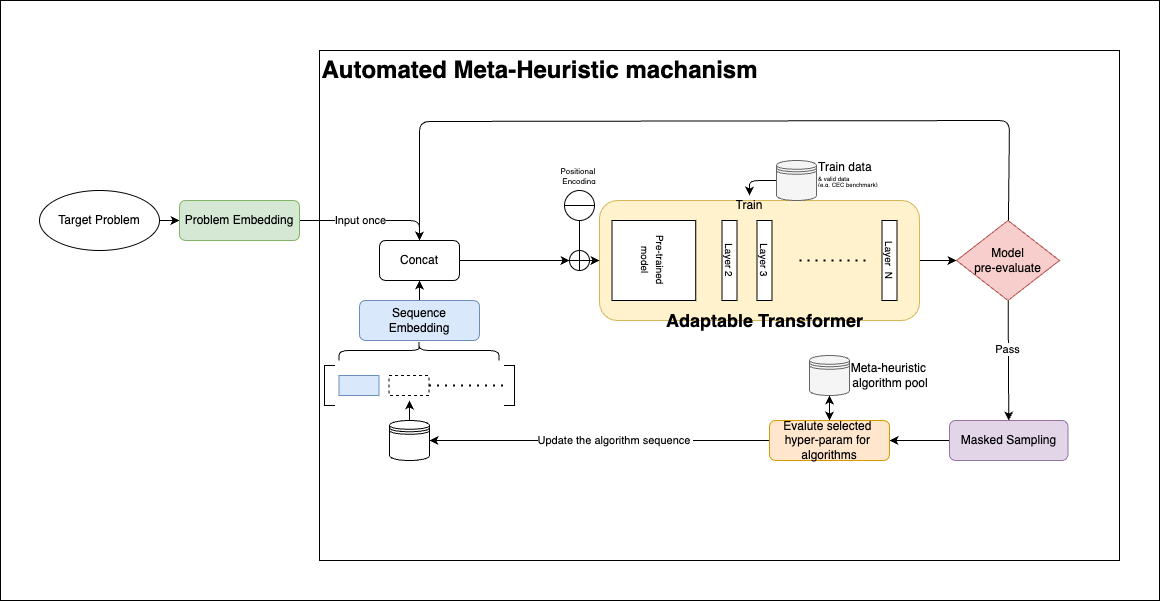

The diagram above was exported from draw.io. Its source (the exported page's mxGraphModel, read from the mxfile embedded in the PNG):
<mxGraphModel dx="717" dy="592" grid="1" gridSize="10" guides="1" tooltips="1" connect="1" arrows="1" fold="1" page="1" pageScale="1" pageWidth="827" pageHeight="1169" background="#FFFFFF" math="0" shadow="0">
  <root>
    <mxCell id="0" />
    <mxCell id="1" parent="0" />
    <mxCell id="101" value="" style="rounded=0;whiteSpace=wrap;html=1;fillColor=none;" parent="1" vertex="1">
      <mxGeometry x="41" width="1159" height="600" as="geometry" />
    </mxCell>
    <mxCell id="74" value="" style="rounded=0;whiteSpace=wrap;html=1;fillColor=none;" parent="1" vertex="1">
      <mxGeometry x="360" y="50" width="800" height="510" as="geometry" />
    </mxCell>
    <mxCell id="51" style="edgeStyle=none;html=1;entryX=0;entryY=0.5;entryDx=0;entryDy=0;" parent="1" source="10" target="50" edge="1">
      <mxGeometry relative="1" as="geometry" />
    </mxCell>
    <mxCell id="10" value="" style="rounded=1;whiteSpace=wrap;html=1;fillColor=#fff2cc;strokeColor=#d6b656;" parent="1" vertex="1">
      <mxGeometry x="640" y="200" width="320" height="120" as="geometry" />
    </mxCell>
    <mxCell id="4" style="edgeStyle=none;html=1;" parent="1" source="2" target="3" edge="1">
      <mxGeometry relative="1" as="geometry" />
    </mxCell>
    <mxCell id="2" value="Target Problem" style="ellipse;whiteSpace=wrap;html=1;" parent="1" vertex="1">
      <mxGeometry x="80" y="190" width="120" height="60" as="geometry" />
    </mxCell>
    <mxCell id="7" style="edgeStyle=none;html=1;entryX=0.5;entryY=0;entryDx=0;entryDy=0;flowAnimation=0;strokeColor=default;" parent="1" source="3" target="6" edge="1">
      <mxGeometry relative="1" as="geometry">
        <Array as="points">
          <mxPoint x="460" y="220" />
        </Array>
      </mxGeometry>
    </mxCell>
    <mxCell id="77" value="Input once" style="edgeLabel;html=1;align=center;verticalAlign=middle;resizable=0;points=[];" parent="7" vertex="1" connectable="0">
      <mxGeometry x="-0.1369" relative="1" as="geometry">
        <mxPoint y="-1" as="offset" />
      </mxGeometry>
    </mxCell>
    <mxCell id="3" value="Problem Embedding" style="rounded=1;whiteSpace=wrap;html=1;fillColor=#d5e8d4;strokeColor=#82b366;" parent="1" vertex="1">
      <mxGeometry x="220" y="200" width="120" height="40" as="geometry" />
    </mxCell>
    <mxCell id="8" style="edgeStyle=none;html=1;entryX=0.5;entryY=1;entryDx=0;entryDy=0;" parent="1" source="5" target="6" edge="1">
      <mxGeometry relative="1" as="geometry" />
    </mxCell>
    <mxCell id="5" value="Sequence Embedding" style="rounded=1;whiteSpace=wrap;html=1;fillColor=#dae8fc;strokeColor=#6c8ebf;" parent="1" vertex="1">
      <mxGeometry x="400" y="300" width="120" height="40" as="geometry" />
    </mxCell>
    <mxCell id="34" style="edgeStyle=none;html=1;entryX=0;entryY=0.5;entryDx=0;entryDy=0;" parent="1" source="79" target="10" edge="1">
      <mxGeometry relative="1" as="geometry" />
    </mxCell>
    <mxCell id="6" value="Concat" style="rounded=1;whiteSpace=wrap;html=1;" parent="1" vertex="1">
      <mxGeometry x="420" y="240" width="80" height="40" as="geometry" />
    </mxCell>
    <mxCell id="11" value="&lt;span style=&quot;font-size: 10px;&quot;&gt;Pre-trained&lt;/span&gt;&lt;div&gt;&lt;span style=&quot;font-size: 10px;&quot;&gt;model&lt;/span&gt;&lt;/div&gt;" style="rounded=0;whiteSpace=wrap;html=1;rotation=90;" parent="1" vertex="1">
      <mxGeometry x="654.38" y="218.13" width="80" height="83.75" as="geometry" />
    </mxCell>
    <mxCell id="20" value="&lt;font style=&quot;font-size: 10px;&quot;&gt;Layer 2&lt;/font&gt;" style="rounded=0;whiteSpace=wrap;html=1;rotation=90;" parent="1" vertex="1">
      <mxGeometry x="730" y="252.5" width="80" height="15" as="geometry" />
    </mxCell>
    <mxCell id="21" value="&lt;font style=&quot;font-size: 10px;&quot;&gt;Layer 3&lt;/font&gt;" style="rounded=0;whiteSpace=wrap;html=1;rotation=90;" parent="1" vertex="1">
      <mxGeometry x="765" y="252.5" width="80" height="15" as="geometry" />
    </mxCell>
    <mxCell id="24" value="" style="endArrow=none;dashed=1;html=1;dashPattern=1 3;strokeWidth=2;entryX=0.818;entryY=0.667;entryDx=0;entryDy=0;entryPerimeter=0;" parent="1" edge="1">
      <mxGeometry width="50" height="50" relative="1" as="geometry">
        <mxPoint x="840" y="260" as="sourcePoint" />
        <mxPoint x="909.94" y="260.04" as="targetPoint" />
      </mxGeometry>
    </mxCell>
    <mxCell id="25" value="&lt;div&gt;&lt;span style=&quot;background-color: transparent;&quot;&gt;Adaptable Transformer&lt;/span&gt;&lt;/div&gt;" style="text;strokeColor=none;fillColor=none;html=1;fontSize=18;fontStyle=1;verticalAlign=middle;align=center;" parent="1" vertex="1">
      <mxGeometry x="672.5" y="300" width="265" height="40" as="geometry" />
    </mxCell>
    <mxCell id="29" value="&lt;font style=&quot;font-size: 10px;&quot;&gt;Layer&amp;nbsp; N&lt;/font&gt;" style="rounded=0;whiteSpace=wrap;html=1;rotation=90;" parent="1" vertex="1">
      <mxGeometry x="890" y="252.5" width="80" height="15" as="geometry" />
    </mxCell>
    <mxCell id="57" style="edgeStyle=none;html=1;entryX=1;entryY=0.5;entryDx=0;entryDy=0;" parent="1" source="38" target="45" edge="1">
      <mxGeometry relative="1" as="geometry" />
    </mxCell>
    <mxCell id="38" value="Masked Sampling" style="rounded=1;whiteSpace=wrap;html=1;rotation=0;fillColor=#e1d5e7;strokeColor=#9673a6;" parent="1" vertex="1">
      <mxGeometry x="990" y="420" width="118.5" height="40" as="geometry" />
    </mxCell>
    <mxCell id="68" style="edgeStyle=none;html=1;entryX=1;entryY=0.5;entryDx=0;entryDy=0;" parent="1" source="45" target="71" edge="1">
      <mxGeometry relative="1" as="geometry">
        <Array as="points">
          <mxPoint x="540" y="440" />
        </Array>
      </mxGeometry>
    </mxCell>
    <mxCell id="70" value="Update the algorithm sequence&amp;nbsp;" style="edgeLabel;html=1;align=center;verticalAlign=middle;resizable=0;points=[];" parent="68" vertex="1" connectable="0">
      <mxGeometry x="-0.0899" y="-1" relative="1" as="geometry">
        <mxPoint as="offset" />
      </mxGeometry>
    </mxCell>
    <mxCell id="45" value="&lt;font style=&quot;color: rgb(0, 0, 0);&quot;&gt;Evalute selected&amp;nbsp;&lt;/font&gt;&lt;div&gt;&lt;font style=&quot;color: rgb(0, 0, 0);&quot;&gt;hyper-param for&amp;nbsp;&lt;/font&gt;&lt;/div&gt;&lt;div&gt;&lt;font style=&quot;color: rgb(0, 0, 0);&quot;&gt;algorithms&lt;/font&gt;&lt;/div&gt;" style="rounded=1;whiteSpace=wrap;html=1;fillColor=#ffe6cc;strokeColor=#d79b00;fontColor=#000000;" parent="1" vertex="1">
      <mxGeometry x="810" y="420" width="120" height="40" as="geometry" />
    </mxCell>
    <mxCell id="53" style="edgeStyle=none;html=1;entryX=0.5;entryY=0;entryDx=0;entryDy=0;" parent="1" source="50" target="38" edge="1">
      <mxGeometry relative="1" as="geometry" />
    </mxCell>
    <mxCell id="56" value="Pass" style="edgeLabel;html=1;align=center;verticalAlign=middle;resizable=0;points=[];" parent="53" vertex="1" connectable="0">
      <mxGeometry x="-0.1882" y="-1" relative="1" as="geometry">
        <mxPoint as="offset" />
      </mxGeometry>
    </mxCell>
    <mxCell id="103" style="edgeStyle=none;html=1;entryX=0.5;entryY=0;entryDx=0;entryDy=0;" parent="1" source="50" target="6" edge="1">
      <mxGeometry relative="1" as="geometry">
        <Array as="points">
          <mxPoint x="1050" y="120" />
          <mxPoint x="460" y="121" />
        </Array>
      </mxGeometry>
    </mxCell>
    <mxCell id="50" value="Model&lt;div&gt;pre-evaluate&lt;/div&gt;" style="rhombus;whiteSpace=wrap;html=1;fillColor=#f8cecc;strokeColor=#b85450;" parent="1" vertex="1">
      <mxGeometry x="997" y="220" width="103" height="80" as="geometry" />
    </mxCell>
    <mxCell id="61" value="" style="shape=curlyBracket;whiteSpace=wrap;html=1;rounded=1;labelPosition=left;verticalLabelPosition=middle;align=right;verticalAlign=middle;rotation=90;" parent="1" vertex="1">
      <mxGeometry x="449.5" y="270" width="20" height="160" as="geometry" />
    </mxCell>
    <mxCell id="62" value="" style="shape=partialRectangle;whiteSpace=wrap;html=1;bottom=1;right=1;left=1;top=0;fillColor=none;routingCenterX=-0.5;rotation=90;" parent="1" vertex="1">
      <mxGeometry x="350" y="380" width="40" height="10" as="geometry" />
    </mxCell>
    <mxCell id="63" value="" style="shape=partialRectangle;whiteSpace=wrap;html=1;bottom=1;right=1;left=1;top=0;fillColor=none;routingCenterX=-0.5;rotation=-90;" parent="1" vertex="1">
      <mxGeometry x="530" y="380" width="40" height="10" as="geometry" />
    </mxCell>
    <mxCell id="64" value="" style="rounded=0;whiteSpace=wrap;html=1;fillColor=#dae8fc;strokeColor=#6c8ebf;" parent="1" vertex="1">
      <mxGeometry x="379.5" y="375" width="40" height="20" as="geometry" />
    </mxCell>
    <mxCell id="65" value="" style="rounded=0;whiteSpace=wrap;html=1;dashed=1;" parent="1" vertex="1">
      <mxGeometry x="429.5" y="375" width="40" height="20" as="geometry" />
    </mxCell>
    <mxCell id="67" value="" style="endArrow=none;dashed=1;html=1;dashPattern=1 3;strokeWidth=2;entryX=0.5;entryY=0;entryDx=0;entryDy=0;exitX=1;exitY=0.5;exitDx=0;exitDy=0;" parent="1" source="65" target="63" edge="1">
      <mxGeometry width="50" height="50" relative="1" as="geometry">
        <mxPoint x="480" y="385" as="sourcePoint" />
        <mxPoint x="545" y="390" as="targetPoint" />
      </mxGeometry>
    </mxCell>
    <mxCell id="26" value="" style="shape=datastore;whiteSpace=wrap;html=1;fillColor=#f5f5f5;fontColor=#333333;strokeColor=#666666;" parent="1" vertex="1">
      <mxGeometry x="850" y="355" width="40" height="40" as="geometry" />
    </mxCell>
    <UserObject label="&lt;font style=&quot;color: rgb(0, 0, 0);&quot;&gt;Meta-heuristic&amp;nbsp;&lt;/font&gt;&lt;div&gt;&lt;font style=&quot;color: rgb(0, 0, 0);&quot;&gt;algorithm pool&lt;/font&gt;&lt;/div&gt;" placeholders="1" name="Variable" id="28">
      <mxCell style="text;html=1;strokeColor=none;fillColor=none;align=center;verticalAlign=middle;whiteSpace=wrap;overflow=hidden;" parent="1" vertex="1">
        <mxGeometry x="881.13" y="355" width="100" height="40" as="geometry" />
      </mxCell>
    </UserObject>
    <mxCell id="69" value="" style="endArrow=classic;startArrow=classic;html=1;entryX=0.5;entryY=1;entryDx=0;entryDy=0;exitX=0.5;exitY=0;exitDx=0;exitDy=0;" parent="1" source="45" target="26" edge="1">
      <mxGeometry width="50" height="50" relative="1" as="geometry">
        <mxPoint x="760" y="410" as="sourcePoint" />
        <mxPoint x="810" y="360" as="targetPoint" />
      </mxGeometry>
    </mxCell>
    <mxCell id="72" style="edgeStyle=none;html=1;" parent="1" source="71" edge="1">
      <mxGeometry relative="1" as="geometry">
        <mxPoint x="450" y="400" as="targetPoint" />
      </mxGeometry>
    </mxCell>
    <mxCell id="71" value="" style="shape=datastore;whiteSpace=wrap;html=1;" parent="1" vertex="1">
      <mxGeometry x="430" y="420" width="40" height="40" as="geometry" />
    </mxCell>
    <mxCell id="76" value="Automated Meta-Heuristic machanism" style="text;strokeColor=none;fillColor=none;html=1;fontSize=24;fontStyle=1;verticalAlign=middle;align=center;" parent="1" vertex="1">
      <mxGeometry x="530" y="50" width="100" height="40" as="geometry" />
    </mxCell>
    <mxCell id="85" style="edgeStyle=none;html=1;entryX=1;entryY=0.5;entryDx=0;entryDy=0;endArrow=none;endFill=0;" parent="1" source="79" target="84" edge="1">
      <mxGeometry relative="1" as="geometry" />
    </mxCell>
    <mxCell id="84" value="" style="shape=lineEllipse;line=vertical;perimeter=ellipsePerimeter;whiteSpace=wrap;html=1;backgroundOutline=1;rotation=90;" parent="1" vertex="1">
      <mxGeometry x="605" y="190" width="30" height="30" as="geometry" />
    </mxCell>
    <mxCell id="90" value="" style="edgeStyle=none;html=1;entryX=0;entryY=0.5;entryDx=0;entryDy=0;entryPerimeter=0;" parent="1" source="6" target="79" edge="1">
      <mxGeometry relative="1" as="geometry">
        <mxPoint x="500" y="260" as="sourcePoint" />
        <mxPoint x="530" y="260" as="targetPoint" />
      </mxGeometry>
    </mxCell>
    <mxCell id="79" value="" style="verticalLabelPosition=bottom;verticalAlign=top;html=1;shape=mxgraph.flowchart.summing_function;" parent="1" vertex="1">
      <mxGeometry x="610" y="250" width="20" height="20" as="geometry" />
    </mxCell>
    <UserObject label="&lt;font style=&quot;color: rgb(0, 0, 0); font-size: 8px; line-height: 50%;&quot;&gt;&lt;span style=&quot;background-color: light-dark(#ffffff, var(--ge-dark-color, #121212));&quot;&gt;&lt;font style=&quot;color: rgb(0, 0, 0);&quot;&gt;Positional&amp;nbsp;&lt;/font&gt;&lt;/span&gt;&lt;/font&gt;&lt;div style=&quot;line-height: 50%;&quot;&gt;&lt;font style=&quot;color: rgb(0, 0, 0); font-size: 8px; line-height: 50%;&quot;&gt;&lt;span style=&quot;background-color: light-dark(#ffffff, var(--ge-dark-color, #121212));&quot;&gt;Encoding&lt;/span&gt;&lt;/font&gt;&lt;/div&gt;" placeholders="1" name="Variable" id="86">
      <mxCell style="text;html=1;strokeColor=none;fillColor=none;align=center;verticalAlign=middle;whiteSpace=wrap;overflow=hidden;" parent="1" vertex="1">
        <mxGeometry x="555" y="155" width="130" height="35" as="geometry" />
      </mxCell>
    </UserObject>
    <mxCell id="102" value="" style="group" parent="1" vertex="1" connectable="0">
      <mxGeometry x="750" y="155" width="170" height="60" as="geometry" />
    </mxCell>
    <mxCell id="100" style="edgeStyle=none;html=1;entryX=0.5;entryY=0;entryDx=0;entryDy=0;" parent="102" source="97" target="99" edge="1">
      <mxGeometry relative="1" as="geometry">
        <Array as="points">
          <mxPoint x="40" y="25" />
        </Array>
      </mxGeometry>
    </mxCell>
    <mxCell id="97" value="" style="shape=datastore;whiteSpace=wrap;html=1;fillColor=#f5f5f5;fontColor=#333333;strokeColor=#666666;" parent="102" vertex="1">
      <mxGeometry x="67" y="5" width="40" height="40" as="geometry" />
    </mxCell>
    <UserObject label="Train data&lt;div style=&quot;line-height: 50%;&quot;&gt;&lt;span style=&quot;font-size: 6px; line-height: 50%;&quot;&gt;&amp;amp; valid data&lt;/span&gt;&lt;/div&gt;&lt;div style=&quot;line-height: 50%;&quot;&gt;&lt;font style=&quot;font-size: 6px; line-height: 50%;&quot;&gt;(e.g. CEC benchmark)&lt;/font&gt;&lt;/div&gt;" placeholders="1" name="Variable" id="98">
      <mxCell style="text;html=1;strokeColor=none;fillColor=none;align=left;verticalAlign=middle;whiteSpace=wrap;overflow=hidden;" parent="102" vertex="1">
        <mxGeometry x="107" width="63" height="35" as="geometry" />
      </mxCell>
    </UserObject>
    <UserObject label="Train" placeholders="1" name="Variable" id="99">
      <mxCell style="text;html=1;strokeColor=none;fillColor=none;align=center;verticalAlign=middle;whiteSpace=wrap;overflow=hidden;" parent="102" vertex="1">
        <mxGeometry y="40" width="80" height="20" as="geometry" />
      </mxCell>
    </UserObject>
  </root>
</mxGraphModel>